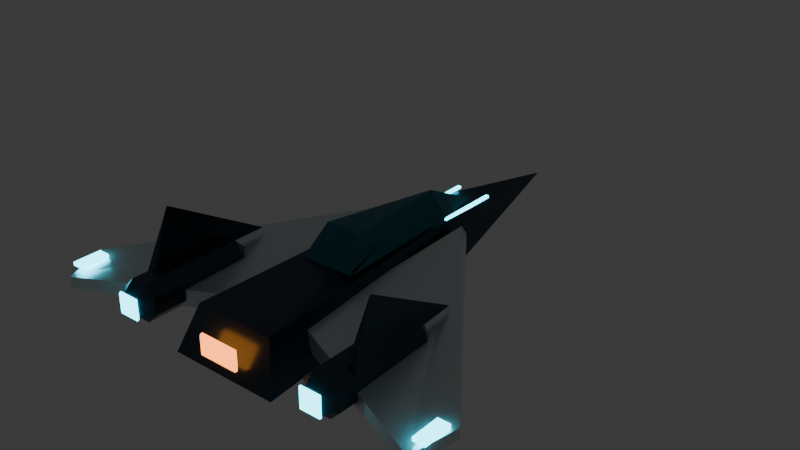 # Source: ship.blend  (saved by Blender 5.2.44; exported with 4.5.12 LTS)
import bpy
from mathutils import Matrix  # noqa: F401  (used for matrix-valued properties, if any)

bpy.ops.wm.read_factory_settings(use_empty=True)
scene = bpy.context.scene
scene.name = 'Scene'

# ---- collections
col_collection = bpy.data.collections.new('Collection'); scene.collection.children.link(col_collection)

# ---- materials (node trees are filled in below, after node groups)
mat_obsidian_titanium = bpy.data.materials.new('Obsidian titanium')
mat_obsidian_titanium.diffuse_color = (0.045, 0.075, 0.1, 1.0)
mat_polarized_cockpit = bpy.data.materials.new('Polarized cockpit')
mat_polarized_cockpit.diffuse_color = (0.015, 0.17, 0.22, 1.0)
mat_ceramic_ivory = bpy.data.materials.new('Ceramic ivory')
mat_ceramic_ivory.diffuse_color = (0.74, 0.83, 0.86, 1.0)
mat_ion_cyan = bpy.data.materials.new('Ion cyan')
mat_ion_cyan.diffuse_color = (0.035, 0.8, 1.0, 1.0)
mat_navigation_amber = bpy.data.materials.new('Navigation amber')
mat_navigation_amber.diffuse_color = (1.0, 0.25, 0.035, 1.0)

# ---- material node trees
mat_obsidian_titanium.use_nodes = True; mat_obsidian_titanium.node_tree.nodes.clear()
_N = mat_obsidian_titanium.node_tree.nodes; _L = mat_obsidian_titanium.node_tree.links
n0 = _N.new('ShaderNodeBsdfPrincipled'); n0.name = 'Principled BSDF'; n0.location = (-200, 100)
n0.inputs[0].default_value = (0.045, 0.075, 0.1, 1.0)
n0.inputs[1].default_value = 0.78
n0.inputs[2].default_value = 0.27
n0.inputs[10].default_value = 0.005
n1 = _N.new('ShaderNodeOutputMaterial'); n1.name = 'Material Output'; n1.location = (200, 100)
_L.new(n0.outputs[0], n1.inputs[0])
n1.is_active_output = True
mat_polarized_cockpit.use_nodes = True; mat_polarized_cockpit.node_tree.nodes.clear()
_N = mat_polarized_cockpit.node_tree.nodes; _L = mat_polarized_cockpit.node_tree.links
n0 = _N.new('ShaderNodeBsdfPrincipled'); n0.name = 'Principled BSDF'; n0.location = (-200, 100)
n0.inputs[0].default_value = (0.015, 0.17, 0.22, 1.0)
n0.inputs[1].default_value = 0.8
n0.inputs[2].default_value = 0.12
n0.inputs[10].default_value = 0.005
n1 = _N.new('ShaderNodeOutputMaterial'); n1.name = 'Material Output'; n1.location = (200, 100)
_L.new(n0.outputs[0], n1.inputs[0])
n1.is_active_output = True
mat_ceramic_ivory.use_nodes = True; mat_ceramic_ivory.node_tree.nodes.clear()
_N = mat_ceramic_ivory.node_tree.nodes; _L = mat_ceramic_ivory.node_tree.links
n0 = _N.new('ShaderNodeBsdfPrincipled'); n0.name = 'Principled BSDF'; n0.location = (-200, 100)
n0.inputs[0].default_value = (0.74, 0.83, 0.86, 1.0)
n0.inputs[1].default_value = 0.5
n0.inputs[2].default_value = 0.28
n0.inputs[10].default_value = 0.005
n1 = _N.new('ShaderNodeOutputMaterial'); n1.name = 'Material Output'; n1.location = (200, 100)
_L.new(n0.outputs[0], n1.inputs[0])
n1.is_active_output = True
mat_ion_cyan.use_nodes = True; mat_ion_cyan.node_tree.nodes.clear()
_N = mat_ion_cyan.node_tree.nodes; _L = mat_ion_cyan.node_tree.links
n0 = _N.new('ShaderNodeBsdfPrincipled'); n0.name = 'Principled BSDF'; n0.location = (-200, 100)
n0.inputs[0].default_value = (0.035, 0.8, 1.0, 1.0)
n0.inputs[1].default_value = 0.25
n0.inputs[2].default_value = 0.25
n0.inputs[10].default_value = 0.005
n0.inputs[27].default_value = (0.035, 0.8, 1.0, 1.0)
n0.inputs[28].default_value = 6.0
n1 = _N.new('ShaderNodeOutputMaterial'); n1.name = 'Material Output'; n1.location = (200, 100)
_L.new(n0.outputs[0], n1.inputs[0])
n1.is_active_output = True
mat_navigation_amber.use_nodes = True; mat_navigation_amber.node_tree.nodes.clear()
_N = mat_navigation_amber.node_tree.nodes; _L = mat_navigation_amber.node_tree.links
n0 = _N.new('ShaderNodeBsdfPrincipled'); n0.name = 'Principled BSDF'; n0.location = (-200, 100)
n0.inputs[0].default_value = (1.0, 0.25, 0.035, 1.0)
n0.inputs[1].default_value = 0.2
n0.inputs[2].default_value = 0.3
n0.inputs[10].default_value = 0.005
n0.inputs[27].default_value = (1.0, 0.25, 0.035, 1.0)
n0.inputs[28].default_value = 4.0
n1 = _N.new('ShaderNodeOutputMaterial'); n1.name = 'Material Output'; n1.location = (200, 100)
_L.new(n0.outputs[0], n1.inputs[0])
n1.is_active_output = True

# ---- world
world_world = bpy.data.worlds.new('World'); scene.world = world_world
world_world.use_nodes = True; world_world.node_tree.nodes.clear()
_N = world_world.node_tree.nodes; _L = world_world.node_tree.links
n0 = _N.new('ShaderNodeOutputWorld'); n0.name = 'World Output'; n0.location = (200, 100)
n1 = _N.new('ShaderNodeBackground'); n1.name = 'Background'; n1.location = (-200, 100)
n1.inputs[0].default_value = (0.05088, 0.05088, 0.05088, 1.0)
_L.new(n1.outputs[0], n0.inputs[0])
n0.is_active_output = True
world_world.color = (0.05088, 0.05088, 0.05088)
world_world.sun_shadow_jitter_overblur = 0.0

# ---- meshes
me_spear_fuselage = bpy.data.meshes.new('Spear fuselage')
me_spear_fuselage.from_pydata([(-0.34, -1.15, -0.13), (0.34, -1.15, -0.13), (0.24, 0.5, -0.09), (0.0, 1.65, 0.0), (-0.24, 0.5, -0.09), (-0.25, -1.05, 0.15), (0.25, -1.05, 0.15), (0.17, 0.42, 0.17), (0.0, 1.65, 0.0), (-0.17, 0.42, 0.17)], [], [(0, 4, 3, 2, 1), (5, 6, 7, 8, 9), (0, 1, 6, 5), (1, 2, 7, 6), (2, 3, 8, 7), (4, 9, 8, 3), (0, 5, 9, 4)])
me_spear_fuselage.materials.append(mat_obsidian_titanium)
me_spear_fuselage.update()
me_cockpit_canopy = bpy.data.meshes.new('Cockpit canopy')
me_cockpit_canopy.from_pydata([(-0.17, -0.38, 0.16), (0.17, -0.38, 0.16), (0.13, 0.48, 0.16), (0.0, 0.89, 0.095), (-0.13, 0.48, 0.16), (-0.11, -0.25, 0.34), (0.11, -0.25, 0.34), (0.0, 0.5, 0.29)], [], [(0, 1, 6, 5), (1, 2, 7, 6), (2, 3, 7), (3, 4, 7), (4, 0, 5, 7), (5, 6, 7)])
me_cockpit_canopy.materials.append(mat_polarized_cockpit)
me_cockpit_canopy.update()
me_ceramic_swept_wing__1 = bpy.data.meshes.new('Ceramic swept wing -1')
me_ceramic_swept_wing__1.from_pydata([(-0.23, 0.55, 0.06), (-1.28, -0.9, -0.03), (-1.2, -1.17, -0.06), (-0.2, -0.78, -0.04), (-0.23, 0.5, 0.13), (-1.28, -0.9, 0.035), (-1.2, -1.17, 0.005), (-0.2, -0.78, 0.08)], [], [(0, 3, 2, 1), (4, 5, 6, 7), (0, 1, 5, 4), (1, 2, 6, 5), (2, 3, 7, 6), (3, 0, 4, 7)])
me_ceramic_swept_wing__1.materials.append(mat_ceramic_ivory)
me_ceramic_swept_wing__1.update()
me_cube_001 = bpy.data.meshes.new('Cube.001')
me_cube_001.from_pydata([(-0.05, -0.315, -0.115), (-0.05, -0.38, -0.05), (-0.115, -0.315, -0.05), (-0.05, -0.38, 0.05), (-0.05, -0.315, 0.115), (-0.115, -0.315, 0.05), (-0.05, 0.315, -0.115), (-0.115, 0.315, -0.05), (-0.05, 0.38, -0.05), (-0.05, 0.315, 0.115), (-0.05, 0.38, 0.05), (-0.115, 0.315, 0.05), (0.05, -0.315, -0.115), (0.115, -0.315, -0.05), (0.05, -0.38, -0.05), (0.05, -0.315, 0.115), (0.05, -0.38, 0.05), (0.115, -0.315, 0.05), (0.05, 0.315, -0.115), (0.05, 0.38, -0.05), (0.115, 0.315, -0.05), (0.05, 0.315, 0.115), (0.115, 0.315, 0.05), (0.05, 0.38, 0.05)], [], [(0, 1, 2), (3, 4, 5), (6, 7, 8), (9, 10, 11), (12, 13, 14), (15, 16, 17), (18, 19, 20), (21, 22, 23), (6, 0, 2, 7), (1, 3, 5, 2), (4, 9, 11, 5), (10, 8, 7, 11), (18, 6, 8, 19), (9, 21, 23, 10), (22, 20, 19, 23), (12, 18, 20, 13), (21, 15, 17, 22), (16, 14, 13, 17), (0, 12, 14, 1), (15, 4, 3, 16), (6, 18, 12, 0), (2, 5, 11, 7), (14, 16, 3, 1), (21, 9, 4, 15), (8, 10, 23, 19), (20, 22, 17, 13)])
_uv = me_cube_001.uv_layers.new(name='UVMap')
_uv.uv.foreach_set('vector', [0.1957, 0.7286, 0.1957, 0.75, 0.125, 0.7286, 0.5543, 0.0, 0.625, 0.02138, 0.5543, 0.02138, 0.1957, 0.5214, 0.125, 0.5214, 0.1957, 0.5, 0.625, 0.2593, 0.5543, 0.303, 0.5543, 0.2286, 0.3043, 0.7286, 0.428, 0.7286, 0.375, 0.7853, 0.6603, 0.7746, 0.5543, 0.8207, 0.5543, 0.734, 0.3043, 0.5214, 0.375, 0.4647, 0.428, 0.5214, 0.6603, 0.4754, 0.5543, 0.516, 0.5543, 0.4293, 0.1957, 0.5214, 0.1957, 0.7286, 0.125, 0.7286, 0.125, 0.5214, 0.4457, 0.0, 0.5543, 0.0, 0.5543, 0.02138, 0.4457, 0.02138, 0.625, 0.02138, 0.625, 0.2593, 0.5543, 0.2286, 0.5543, 0.02138, 0.5543, 0.303, 0.4457, 0.3207, 0.4457, 0.2286, 0.5543, 0.2286, 0.3043, 0.5214, 0.1957, 0.5214, 0.1957, 0.5, 0.375, 0.4647, 0.625, 0.2593, 0.6603, 0.4754, 0.5543, 0.4293, 0.5543, 0.303, 0.5543, 0.516, 0.428, 0.5214, 0.375, 0.4647, 0.5543, 0.4293, 0.3043, 0.7286, 0.3043, 0.5214, 0.428, 0.5214, 0.428, 0.7286, 0.6603, 0.4754, 0.6603, 0.7746, 0.5543, 0.734, 0.5543, 0.516, 0.5543, 0.8207, 0.375, 0.7853, 0.428, 0.7286, 0.5543, 0.734, 0.1957, 0.7286, 0.3043, 0.7286, 0.375, 0.7853, 0.1957, 0.75, 0.6603, 0.7746, 0.625, 0.9293, 0.5543, 0.9293, 0.5543, 0.8207, 0.1957, 0.5214, 0.3043, 0.5214, 0.3043, 0.7286, 0.1957, 0.7286, 0.4457, 0.02138, 0.5543, 0.02138, 0.5543, 0.2286, 0.4457, 0.2286, 0.375, 0.7853, 0.5543, 0.8207, 0.5543, 0.9293, 0.4457, 0.9293, 0.6603, 0.4754, 0.8043, 0.5214, 0.8043, 0.7286, 0.6603, 0.7746, 0.4457, 0.3207, 0.5543, 0.303, 0.5543, 0.4293, 0.375, 0.4647, 0.428, 0.5214, 0.5543, 0.516, 0.5543, 0.734, 0.428, 0.7286])
me_cube_001.materials.append(mat_obsidian_titanium)
me_cube_001.update()
me_cube_002 = bpy.data.meshes.new('Cube.002')
me_cube_002.from_pydata([(-0.0575, -1.863e-09, -0.07), (-0.0575, -0.0125, -0.0575), (-0.07, -1.863e-09, -0.0575), (-0.0575, -0.0125, 0.0575), (-0.0575, -1.863e-09, 0.07), (-0.07, -1.863e-09, 0.0575), (-0.0575, 1.863e-09, -0.07), (-0.07, 1.863e-09, -0.0575), (-0.0575, 0.0125, -0.0575), (-0.0575, 1.863e-09, 0.07), (-0.0575, 0.0125, 0.0575), (-0.07, 1.863e-09, 0.0575), (0.0575, -1.863e-09, -0.07), (0.07, -1.863e-09, -0.0575), (0.0575, -0.0125, -0.0575), (0.0575, -1.863e-09, 0.07), (0.0575, -0.0125, 0.0575), (0.07, -1.863e-09, 0.0575), (0.0575, 1.863e-09, -0.07), (0.0575, 0.0125, -0.0575), (0.07, 1.863e-09, -0.0575), (0.0575, 1.863e-09, 0.07), (0.07, 1.863e-09, 0.0575), (0.0575, 0.0125, 0.0575)], [], [(0, 1, 2), (3, 4, 5), (6, 7, 8), (9, 10, 11), (12, 13, 14), (15, 16, 17), (18, 19, 20), (21, 22, 23), (6, 0, 2, 7), (1, 3, 5, 2), (4, 9, 11, 5), (10, 8, 7, 11), (18, 6, 8, 19), (9, 21, 23, 10), (22, 20, 19, 23), (12, 18, 20, 13), (21, 15, 17, 22), (16, 14, 13, 17), (0, 12, 14, 1), (15, 4, 3, 16), (6, 18, 12, 0), (2, 5, 11, 7), (14, 16, 3, 1), (21, 9, 4, 15), (8, 10, 23, 19), (20, 22, 17, 13)])
_uv = me_cube_002.uv_layers.new(name='UVMap')
_uv.uv.foreach_set('vector', [0.1473, 0.625, 0.1473, 0.75, 0.125, 0.625, 0.6027, 0.9777, 0.625, 0.9777, 0.6027, 1.0, 0.1473, 0.625, 0.125, 0.625, 0.1473, 0.5, 0.625, 0.2232, 0.6027, 0.2723, 0.6027, 0.1562, 0.3527, 0.625, 0.3917, 0.625, 0.375, 0.7612, 0.6362, 0.6987, 0.6027, 0.7723, 0.6027, 0.6562, 0.3527, 0.625, 0.375, 0.4888, 0.3917, 0.625, 0.6362, 0.5882, 0.6027, 0.625, 0.6027, 0.4833, 0.1473, 0.625, 0.1473, 0.625, 0.125, 0.625, 0.125, 0.625, 0.3973, 0.0, 0.6027, 0.0, 0.6027, 0.125, 0.3973, 0.125, 0.625, 0.125, 0.625, 0.2232, 0.6027, 0.1562, 0.6027, 0.125, 0.6027, 0.2723, 0.3973, 0.2723, 0.3973, 0.125, 0.6027, 0.1562, 0.3527, 0.625, 0.1473, 0.625, 0.1473, 0.5, 0.375, 0.4888, 0.625, 0.2232, 0.6362, 0.5882, 0.6027, 0.4833, 0.6027, 0.2723, 0.6027, 0.625, 0.3917, 0.625, 0.375, 0.4888, 0.6027, 0.4833, 0.3527, 0.625, 0.3527, 0.625, 0.3917, 0.625, 0.3917, 0.625, 0.6362, 0.5882, 0.6362, 0.6987, 0.6027, 0.6562, 0.6027, 0.625, 0.6027, 0.7723, 0.375, 0.7612, 0.3917, 0.625, 0.6027, 0.6562, 0.1473, 0.625, 0.3527, 0.625, 0.375, 0.7612, 0.1473, 0.75, 0.6362, 0.6987, 0.625, 0.9777, 0.6027, 0.9777, 0.6027, 0.7723, 0.1473, 0.625, 0.3527, 0.625, 0.3527, 0.625, 0.1473, 0.625, 0.3973, 0.125, 0.6027, 0.125, 0.6027, 0.1562, 0.3973, 0.125, 0.375, 0.7612, 0.6027, 0.7723, 0.6027, 0.9777, 0.3973, 0.9777, 0.6362, 0.5882, 0.8527, 0.625, 0.8527, 0.625, 0.6362, 0.6987, 0.3973, 0.2723, 0.6027, 0.2723, 0.6027, 0.4833, 0.375, 0.4888, 0.3917, 0.625, 0.6027, 0.625, 0.6027, 0.6562, 0.3917, 0.625])
me_cube_002.materials.append(mat_ion_cyan)
me_cube_002.update()
me_ion_fin = bpy.data.meshes.new('Ion fin')
me_ion_fin.from_pydata([(-0.68, -1.0, 0.1), (-0.68, -0.2, 0.1), (-0.71, -0.84, 0.47), (-0.74, -1.0, 0.1)], [], [(0, 1, 2), (1, 3, 2), (0, 2, 3), (0, 3, 1)])
me_ion_fin.materials.append(mat_obsidian_titanium)
me_ion_fin.update()
me_cube_003 = bpy.data.meshes.new('Cube.003')
me_cube_003.from_pydata([(-0.0375, -0.09, -0.011), (-0.0375, -0.09, 0.011), (-0.0375, 0.09, -0.011), (-0.0375, 0.09, 0.011), (0.0375, -0.09, -0.011), (0.0375, -0.09, 0.011), (0.0375, 0.09, -0.011), (0.0375, 0.09, 0.011)], [], [(0, 1, 3, 2), (2, 3, 7, 6), (6, 7, 5, 4), (4, 5, 1, 0), (2, 6, 4, 0), (7, 3, 1, 5)])
_uv = me_cube_003.uv_layers.new(name='UVMap')
_uv.uv.foreach_set('vector', [0.375, 0.0, 0.625, 0.0, 0.625, 0.25, 0.375, 0.25, 0.375, 0.25, 0.625, 0.25, 0.625, 0.5, 0.375, 0.5, 0.375, 0.5, 0.625, 0.5, 0.625, 0.75, 0.375, 0.75, 0.375, 0.75, 0.625, 0.75, 0.625, 1.0, 0.375, 1.0, 0.125, 0.5, 0.375, 0.5, 0.375, 0.75, 0.125, 0.75, 0.625, 0.5, 0.875, 0.5, 0.875, 0.75, 0.625, 0.75])
me_cube_003.materials.append(mat_ion_cyan)
me_cube_003.update()
me_cube_004 = bpy.data.meshes.new('Cube.004')
me_cube_004.from_pydata([(-0.0105, -0.205, -0.008), (-0.0105, -0.205, 0.008), (-0.0105, 0.205, -0.008), (-0.0105, 0.205, 0.008), (0.0105, -0.205, -0.008), (0.0105, -0.205, 0.008), (0.0105, 0.205, -0.008), (0.0105, 0.205, 0.008)], [], [(0, 1, 3, 2), (2, 3, 7, 6), (6, 7, 5, 4), (4, 5, 1, 0), (2, 6, 4, 0), (7, 3, 1, 5)])
_uv = me_cube_004.uv_layers.new(name='UVMap')
_uv.uv.foreach_set('vector', [0.375, 0.0, 0.625, 0.0, 0.625, 0.25, 0.375, 0.25, 0.375, 0.25, 0.625, 0.25, 0.625, 0.5, 0.375, 0.5, 0.375, 0.5, 0.625, 0.5, 0.625, 0.75, 0.375, 0.75, 0.375, 0.75, 0.625, 0.75, 0.625, 1.0, 0.375, 1.0, 0.125, 0.5, 0.375, 0.5, 0.375, 0.75, 0.125, 0.75, 0.625, 0.5, 0.875, 0.5, 0.875, 0.75, 0.625, 0.75])
me_cube_004.materials.append(mat_ion_cyan)
me_cube_004.update()
me_ceramic_swept_wing_1 = bpy.data.meshes.new('Ceramic swept wing 1')
me_ceramic_swept_wing_1.from_pydata([(0.23, 0.55, 0.06), (1.28, -0.9, -0.03), (1.2, -1.17, -0.06), (0.2, -0.78, -0.04), (0.23, 0.5, 0.13), (1.28, -0.9, 0.035), (1.2, -1.17, 0.005), (0.2, -0.78, 0.08)], [], [(0, 1, 2, 3), (4, 7, 6, 5), (0, 4, 5, 1), (1, 5, 6, 2), (2, 6, 7, 3), (3, 7, 4, 0)])
me_ceramic_swept_wing_1.materials.append(mat_ceramic_ivory)
me_ceramic_swept_wing_1.update()
me_cube_005 = bpy.data.meshes.new('Cube.005')
me_cube_005.from_pydata([(-0.05, -0.315, -0.115), (-0.05, -0.38, -0.05), (-0.115, -0.315, -0.05), (-0.05, -0.38, 0.05), (-0.05, -0.315, 0.115), (-0.115, -0.315, 0.05), (-0.05, 0.315, -0.115), (-0.115, 0.315, -0.05), (-0.05, 0.38, -0.05), (-0.05, 0.315, 0.115), (-0.05, 0.38, 0.05), (-0.115, 0.315, 0.05), (0.05, -0.315, -0.115), (0.115, -0.315, -0.05), (0.05, -0.38, -0.05), (0.05, -0.315, 0.115), (0.05, -0.38, 0.05), (0.115, -0.315, 0.05), (0.05, 0.315, -0.115), (0.05, 0.38, -0.05), (0.115, 0.315, -0.05), (0.05, 0.315, 0.115), (0.115, 0.315, 0.05), (0.05, 0.38, 0.05)], [], [(0, 1, 2), (3, 4, 5), (6, 7, 8), (9, 10, 11), (12, 13, 14), (15, 16, 17), (18, 19, 20), (21, 22, 23), (6, 0, 2, 7), (1, 3, 5, 2), (4, 9, 11, 5), (10, 8, 7, 11), (18, 6, 8, 19), (9, 21, 23, 10), (22, 20, 19, 23), (12, 18, 20, 13), (21, 15, 17, 22), (16, 14, 13, 17), (0, 12, 14, 1), (15, 4, 3, 16), (6, 18, 12, 0), (2, 5, 11, 7), (14, 16, 3, 1), (21, 9, 4, 15), (8, 10, 23, 19), (20, 22, 17, 13)])
_uv = me_cube_005.uv_layers.new(name='UVMap')
_uv.uv.foreach_set('vector', [0.1957, 0.7286, 0.1957, 0.75, 0.125, 0.7286, 0.5543, 0.0, 0.625, 0.02138, 0.5543, 0.02138, 0.1957, 0.5214, 0.125, 0.5214, 0.1957, 0.5, 0.625, 0.2593, 0.5543, 0.303, 0.5543, 0.2286, 0.3043, 0.7286, 0.428, 0.7286, 0.375, 0.7853, 0.6603, 0.7746, 0.5543, 0.8207, 0.5543, 0.734, 0.3043, 0.5214, 0.375, 0.4647, 0.428, 0.5214, 0.6603, 0.4754, 0.5543, 0.516, 0.5543, 0.4293, 0.1957, 0.5214, 0.1957, 0.7286, 0.125, 0.7286, 0.125, 0.5214, 0.4457, 0.0, 0.5543, 0.0, 0.5543, 0.02138, 0.4457, 0.02138, 0.625, 0.02138, 0.625, 0.2593, 0.5543, 0.2286, 0.5543, 0.02138, 0.5543, 0.303, 0.4457, 0.3207, 0.4457, 0.2286, 0.5543, 0.2286, 0.3043, 0.5214, 0.1957, 0.5214, 0.1957, 0.5, 0.375, 0.4647, 0.625, 0.2593, 0.6603, 0.4754, 0.5543, 0.4293, 0.5543, 0.303, 0.5543, 0.516, 0.428, 0.5214, 0.375, 0.4647, 0.5543, 0.4293, 0.3043, 0.7286, 0.3043, 0.5214, 0.428, 0.5214, 0.428, 0.7286, 0.6603, 0.4754, 0.6603, 0.7746, 0.5543, 0.734, 0.5543, 0.516, 0.5543, 0.8207, 0.375, 0.7853, 0.428, 0.7286, 0.5543, 0.734, 0.1957, 0.7286, 0.3043, 0.7286, 0.375, 0.7853, 0.1957, 0.75, 0.6603, 0.7746, 0.625, 0.9293, 0.5543, 0.9293, 0.5543, 0.8207, 0.1957, 0.5214, 0.3043, 0.5214, 0.3043, 0.7286, 0.1957, 0.7286, 0.4457, 0.02138, 0.5543, 0.02138, 0.5543, 0.2286, 0.4457, 0.2286, 0.375, 0.7853, 0.5543, 0.8207, 0.5543, 0.9293, 0.4457, 0.9293, 0.6603, 0.4754, 0.8043, 0.5214, 0.8043, 0.7286, 0.6603, 0.7746, 0.4457, 0.3207, 0.5543, 0.303, 0.5543, 0.4293, 0.375, 0.4647, 0.428, 0.5214, 0.5543, 0.516, 0.5543, 0.734, 0.428, 0.7286])
me_cube_005.materials.append(mat_obsidian_titanium)
me_cube_005.update()
me_cube_006 = bpy.data.meshes.new('Cube.006')
me_cube_006.from_pydata([(-0.0575, -1.863e-09, -0.07), (-0.0575, -0.0125, -0.0575), (-0.07, -1.863e-09, -0.0575), (-0.0575, -0.0125, 0.0575), (-0.0575, -1.863e-09, 0.07), (-0.07, -1.863e-09, 0.0575), (-0.0575, 1.863e-09, -0.07), (-0.07, 1.863e-09, -0.0575), (-0.0575, 0.0125, -0.0575), (-0.0575, 1.863e-09, 0.07), (-0.0575, 0.0125, 0.0575), (-0.07, 1.863e-09, 0.0575), (0.0575, -1.863e-09, -0.07), (0.07, -1.863e-09, -0.0575), (0.0575, -0.0125, -0.0575), (0.0575, -1.863e-09, 0.07), (0.0575, -0.0125, 0.0575), (0.07, -1.863e-09, 0.0575), (0.0575, 1.863e-09, -0.07), (0.0575, 0.0125, -0.0575), (0.07, 1.863e-09, -0.0575), (0.0575, 1.863e-09, 0.07), (0.07, 1.863e-09, 0.0575), (0.0575, 0.0125, 0.0575)], [], [(0, 1, 2), (3, 4, 5), (6, 7, 8), (9, 10, 11), (12, 13, 14), (15, 16, 17), (18, 19, 20), (21, 22, 23), (6, 0, 2, 7), (1, 3, 5, 2), (4, 9, 11, 5), (10, 8, 7, 11), (18, 6, 8, 19), (9, 21, 23, 10), (22, 20, 19, 23), (12, 18, 20, 13), (21, 15, 17, 22), (16, 14, 13, 17), (0, 12, 14, 1), (15, 4, 3, 16), (6, 18, 12, 0), (2, 5, 11, 7), (14, 16, 3, 1), (21, 9, 4, 15), (8, 10, 23, 19), (20, 22, 17, 13)])
_uv = me_cube_006.uv_layers.new(name='UVMap')
_uv.uv.foreach_set('vector', [0.1473, 0.625, 0.1473, 0.75, 0.125, 0.625, 0.6027, 0.9777, 0.625, 0.9777, 0.6027, 1.0, 0.1473, 0.625, 0.125, 0.625, 0.1473, 0.5, 0.625, 0.2232, 0.6027, 0.2723, 0.6027, 0.1562, 0.3527, 0.625, 0.3917, 0.625, 0.375, 0.7612, 0.6362, 0.6987, 0.6027, 0.7723, 0.6027, 0.6562, 0.3527, 0.625, 0.375, 0.4888, 0.3917, 0.625, 0.6362, 0.5882, 0.6027, 0.625, 0.6027, 0.4833, 0.1473, 0.625, 0.1473, 0.625, 0.125, 0.625, 0.125, 0.625, 0.3973, 0.0, 0.6027, 0.0, 0.6027, 0.125, 0.3973, 0.125, 0.625, 0.125, 0.625, 0.2232, 0.6027, 0.1562, 0.6027, 0.125, 0.6027, 0.2723, 0.3973, 0.2723, 0.3973, 0.125, 0.6027, 0.1562, 0.3527, 0.625, 0.1473, 0.625, 0.1473, 0.5, 0.375, 0.4888, 0.625, 0.2232, 0.6362, 0.5882, 0.6027, 0.4833, 0.6027, 0.2723, 0.6027, 0.625, 0.3917, 0.625, 0.375, 0.4888, 0.6027, 0.4833, 0.3527, 0.625, 0.3527, 0.625, 0.3917, 0.625, 0.3917, 0.625, 0.6362, 0.5882, 0.6362, 0.6987, 0.6027, 0.6562, 0.6027, 0.625, 0.6027, 0.7723, 0.375, 0.7612, 0.3917, 0.625, 0.6027, 0.6562, 0.1473, 0.625, 0.3527, 0.625, 0.375, 0.7612, 0.1473, 0.75, 0.6362, 0.6987, 0.625, 0.9777, 0.6027, 0.9777, 0.6027, 0.7723, 0.1473, 0.625, 0.3527, 0.625, 0.3527, 0.625, 0.1473, 0.625, 0.3973, 0.125, 0.6027, 0.125, 0.6027, 0.1562, 0.3973, 0.125, 0.375, 0.7612, 0.6027, 0.7723, 0.6027, 0.9777, 0.3973, 0.9777, 0.6362, 0.5882, 0.8527, 0.625, 0.8527, 0.625, 0.6362, 0.6987, 0.3973, 0.2723, 0.6027, 0.2723, 0.6027, 0.4833, 0.375, 0.4888, 0.3917, 0.625, 0.6027, 0.625, 0.6027, 0.6562, 0.3917, 0.625])
me_cube_006.materials.append(mat_ion_cyan)
me_cube_006.update()
me_ion_fin_001 = bpy.data.meshes.new('Ion fin.001')
me_ion_fin_001.from_pydata([(0.68, -1.0, 0.1), (0.68, -0.2, 0.1), (0.71, -0.84, 0.47), (0.74, -1.0, 0.1)], [], [(0, 2, 1), (1, 2, 3), (0, 3, 2), (0, 1, 3)])
me_ion_fin_001.materials.append(mat_obsidian_titanium)
me_ion_fin_001.update()
me_cube_007 = bpy.data.meshes.new('Cube.007')
me_cube_007.from_pydata([(-0.0375, -0.09, -0.011), (-0.0375, -0.09, 0.011), (-0.0375, 0.09, -0.011), (-0.0375, 0.09, 0.011), (0.0375, -0.09, -0.011), (0.0375, -0.09, 0.011), (0.0375, 0.09, -0.011), (0.0375, 0.09, 0.011)], [], [(0, 1, 3, 2), (2, 3, 7, 6), (6, 7, 5, 4), (4, 5, 1, 0), (2, 6, 4, 0), (7, 3, 1, 5)])
_uv = me_cube_007.uv_layers.new(name='UVMap')
_uv.uv.foreach_set('vector', [0.375, 0.0, 0.625, 0.0, 0.625, 0.25, 0.375, 0.25, 0.375, 0.25, 0.625, 0.25, 0.625, 0.5, 0.375, 0.5, 0.375, 0.5, 0.625, 0.5, 0.625, 0.75, 0.375, 0.75, 0.375, 0.75, 0.625, 0.75, 0.625, 1.0, 0.375, 1.0, 0.125, 0.5, 0.375, 0.5, 0.375, 0.75, 0.125, 0.75, 0.625, 0.5, 0.875, 0.5, 0.875, 0.75, 0.625, 0.75])
me_cube_007.materials.append(mat_ion_cyan)
me_cube_007.update()
me_cube_008 = bpy.data.meshes.new('Cube.008')
me_cube_008.from_pydata([(-0.0105, -0.205, -0.008), (-0.0105, -0.205, 0.008), (-0.0105, 0.205, -0.008), (-0.0105, 0.205, 0.008), (0.0105, -0.205, -0.008), (0.0105, -0.205, 0.008), (0.0105, 0.205, -0.008), (0.0105, 0.205, 0.008)], [], [(0, 1, 3, 2), (2, 3, 7, 6), (6, 7, 5, 4), (4, 5, 1, 0), (2, 6, 4, 0), (7, 3, 1, 5)])
_uv = me_cube_008.uv_layers.new(name='UVMap')
_uv.uv.foreach_set('vector', [0.375, 0.0, 0.625, 0.0, 0.625, 0.25, 0.375, 0.25, 0.375, 0.25, 0.625, 0.25, 0.625, 0.5, 0.375, 0.5, 0.375, 0.5, 0.625, 0.5, 0.625, 0.75, 0.375, 0.75, 0.375, 0.75, 0.625, 0.75, 0.625, 1.0, 0.375, 1.0, 0.125, 0.5, 0.375, 0.5, 0.375, 0.75, 0.125, 0.75, 0.625, 0.5, 0.875, 0.5, 0.875, 0.75, 0.625, 0.75])
me_cube_008.materials.append(mat_ion_cyan)
me_cube_008.update()
me_cube_009 = bpy.data.meshes.new('Cube.009')
me_cube_009.from_pydata([(-0.1125, -1.863e-09, -0.07), (-0.1125, -0.0175, -0.0525), (-0.13, -1.863e-09, -0.0525), (-0.1125, -0.0175, 0.0525), (-0.1125, -1.863e-09, 0.07), (-0.13, -1.863e-09, 0.0525), (-0.1125, 1.863e-09, -0.07), (-0.13, 1.863e-09, -0.0525), (-0.1125, 0.0175, -0.0525), (-0.1125, 1.863e-09, 0.07), (-0.1125, 0.0175, 0.0525), (-0.13, 1.863e-09, 0.0525), (0.1125, -1.863e-09, -0.07), (0.13, -1.863e-09, -0.0525), (0.1125, -0.0175, -0.0525), (0.1125, -1.863e-09, 0.07), (0.1125, -0.0175, 0.0525), (0.13, -1.863e-09, 0.0525), (0.1125, 1.863e-09, -0.07), (0.1125, 0.0175, -0.0525), (0.13, 1.863e-09, -0.0525), (0.1125, 1.863e-09, 0.07), (0.13, 1.863e-09, 0.0525), (0.1125, 0.0175, 0.0525)], [], [(0, 1, 2), (3, 4, 5), (6, 7, 8), (9, 10, 11), (12, 13, 14), (15, 16, 17), (18, 19, 20), (21, 22, 23), (6, 0, 2, 7), (1, 3, 5, 2), (4, 9, 11, 5), (10, 8, 7, 11), (18, 6, 8, 19), (9, 21, 23, 10), (22, 20, 19, 23), (12, 18, 20, 13), (21, 15, 17, 22), (16, 14, 13, 17), (0, 12, 14, 1), (15, 4, 3, 16), (6, 18, 12, 0), (2, 5, 11, 7), (14, 16, 3, 1), (21, 9, 4, 15), (8, 10, 23, 19), (20, 22, 17, 13)])
_uv = me_cube_009.uv_layers.new(name='UVMap')
_uv.uv.foreach_set('vector', [0.1418, 0.625, 0.1418, 0.75, 0.125, 0.625, 0.5938, 0.0, 0.625, 0.125, 0.5938, 0.125, 0.1418, 0.625, 0.125, 0.625, 0.1418, 0.5, 0.625, 0.1723, 0.5938, 0.2626, 0.5938, 0.125, 0.3582, 0.625, 0.3984, 0.625, 0.3822, 0.7584, 0.6334, 0.6959, 0.5938, 0.7668, 0.5938, 0.6562, 0.3582, 0.625, 0.3822, 0.4916, 0.3984, 0.625, 0.6334, 0.5541, 0.5938, 0.5938, 0.5938, 0.4832, 0.1418, 0.625, 0.1418, 0.625, 0.125, 0.625, 0.125, 0.625, 0.4062, 0.0, 0.5938, 0.0, 0.5938, 0.125, 0.4063, 0.125, 0.625, 0.125, 0.625, 0.1723, 0.5938, 0.125, 0.5938, 0.125, 0.5938, 0.2626, 0.4063, 0.2668, 0.4063, 0.125, 0.5938, 0.125, 0.3582, 0.625, 0.1418, 0.625, 0.1418, 0.5, 0.3822, 0.4916, 0.625, 0.1723, 0.6334, 0.5541, 0.5938, 0.4832, 0.5938, 0.2626, 0.5938, 0.5938, 0.3984, 0.625, 0.3822, 0.4916, 0.5938, 0.4832, 0.3582, 0.625, 0.3582, 0.625, 0.3984, 0.625, 0.3984, 0.625, 0.6334, 0.5541, 0.6334, 0.6959, 0.5938, 0.6562, 0.5938, 0.5938, 0.5938, 0.7668, 0.3822, 0.7584, 0.3984, 0.625, 0.5938, 0.6562, 0.1418, 0.625, 0.3582, 0.625, 0.3822, 0.7584, 0.1418, 0.75, 0.6334, 0.6959, 0.625, 0.9832, 0.5938, 0.9832, 0.5938, 0.7668, 0.1418, 0.625, 0.3582, 0.625, 0.3582, 0.625, 0.1418, 0.625, 0.4063, 0.125, 0.5938, 0.125, 0.5938, 0.125, 0.4063, 0.125, 0.3822, 0.7584, 0.5938, 0.7668, 0.5938, 0.9832, 0.4062, 0.9832, 0.6334, 0.5541, 0.8582, 0.625, 0.8582, 0.625, 0.6334, 0.6959, 0.4063, 0.2668, 0.5938, 0.2626, 0.5938, 0.4832, 0.3822, 0.4916, 0.3984, 0.625, 0.5938, 0.5938, 0.5938, 0.6562, 0.3984, 0.625])
me_cube_009.materials.append(mat_navigation_amber)
me_cube_009.update()

# ---- objects
ob_spear_fuselage = bpy.data.objects.new('Spear fuselage', me_spear_fuselage)
ob_cockpit_canopy = bpy.data.objects.new('Cockpit canopy', me_cockpit_canopy)
ob_ceramic_swept_wing__1 = bpy.data.objects.new('Ceramic swept wing -1', me_ceramic_swept_wing__1)
ob_engine_titanium_shroud = bpy.data.objects.new('Engine titanium shroud', me_cube_001)
ob_engine_ion_aperture = bpy.data.objects.new('Engine ion aperture', me_cube_002)
ob_ion_fin = bpy.data.objects.new('Ion fin', me_ion_fin)
ob_wingtip_running_light = bpy.data.objects.new('Wingtip running light', me_cube_003)
ob_nose_tracer = bpy.data.objects.new('Nose tracer', me_cube_004)
ob_ceramic_swept_wing_1 = bpy.data.objects.new('Ceramic swept wing 1', me_ceramic_swept_wing_1)
ob_engine_titanium_shroud_001 = bpy.data.objects.new('Engine titanium shroud.001', me_cube_005)
ob_engine_ion_aperture_001 = bpy.data.objects.new('Engine ion aperture.001', me_cube_006)
ob_ion_fin_001 = bpy.data.objects.new('Ion fin.001', me_ion_fin_001)
ob_wingtip_running_light_001 = bpy.data.objects.new('Wingtip running light.001', me_cube_007)
ob_nose_tracer_001 = bpy.data.objects.new('Nose tracer.001', me_cube_008)
ob_aft_central_reactor = bpy.data.objects.new('Aft central reactor', me_cube_009)

# ---- transforms, parenting, visibility, modifiers, constraints
ob_spear_fuselage.location = (0.0, 0.0, 0.0)
ob_cockpit_canopy.location = (0.0, 0.0, 0.0)
ob_ceramic_swept_wing__1.location = (0.0, 0.0, 0.0)
ob_engine_titanium_shroud.location = (-0.65, -0.8, 0.04)
ob_engine_ion_aperture.location = (-0.65, -1.191, 0.04)
ob_ion_fin.location = (0.0, 0.0, 0.0)
ob_wingtip_running_light.location = (-1.21, -1.015, 0.043)
ob_nose_tracer.location = (-0.105, 0.72, 0.125)
ob_ceramic_swept_wing_1.location = (0.0, 0.0, 0.0)
ob_engine_titanium_shroud_001.location = (0.65, -0.8, 0.04)
ob_engine_ion_aperture_001.location = (0.65, -1.191, 0.04)
ob_ion_fin_001.location = (0.0, 0.0, 0.0)
ob_wingtip_running_light_001.location = (1.21, -1.015, 0.043)
ob_nose_tracer_001.location = (0.105, 0.72, 0.125)
ob_aft_central_reactor.location = (0.0, -1.16, 0.015)

# ---- collection membership
col_collection.objects.link(ob_spear_fuselage)
col_collection.objects.link(ob_cockpit_canopy)
col_collection.objects.link(ob_ceramic_swept_wing__1)
col_collection.objects.link(ob_engine_titanium_shroud)
col_collection.objects.link(ob_engine_ion_aperture)
col_collection.objects.link(ob_ion_fin)
col_collection.objects.link(ob_wingtip_running_light)
col_collection.objects.link(ob_nose_tracer)
col_collection.objects.link(ob_ceramic_swept_wing_1)
col_collection.objects.link(ob_engine_titanium_shroud_001)
col_collection.objects.link(ob_engine_ion_aperture_001)
col_collection.objects.link(ob_ion_fin_001)
col_collection.objects.link(ob_wingtip_running_light_001)
col_collection.objects.link(ob_nose_tracer_001)
col_collection.objects.link(ob_aft_central_reactor)

# ---- scene / render settings (as saved in the file)
scene.frame_start = 1; scene.frame_end = 250; scene.frame_set(1)
scene.render.engine = 'BLENDER_EEVEE_NEXT'
scene.render.bake_bias = 0.0
scene.render.bake_samples = 0
scene.render.compositor_device = 'GPU'
scene.eevee.use_volume_custom_range = False
scene.eevee.fast_gi_thickness_near = 0.1
scene.eevee.fast_gi_thickness_far = 0.0
scene.eevee.ray_tracing_options.screen_trace_thickness = 0.1
bpy.context.view_layer.update()

# ---- added for rendering (the .blend has no active camera): camera
cam_auto = bpy.data.cameras.new('AutoCamera')
cam_auto.lens = 50.0
cam_auto.sensor_width = 36.0
cam_auto.clip_end = 1000.0
ob_auto_camera = bpy.data.objects.new('AutoCamera', cam_auto)
scene.collection.objects.link(ob_auto_camera)
ob_auto_camera.location = (3.59007, -4.08483, 3.04206)
ob_auto_camera.rotation_euler = (1.09748, -7.21219e-08, 0.694738)
scene.camera = ob_auto_camera
bpy.context.view_layer.update()
